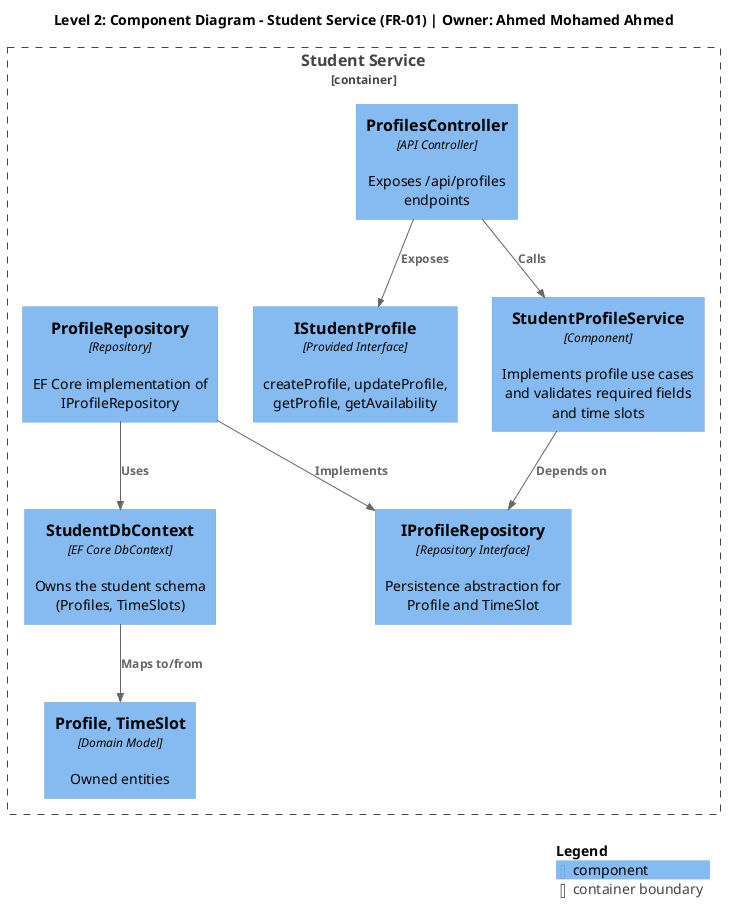

The diagram above was rendered by PlantUML. Its source (embedded in the PNG):
@startuml student-service-component-diagram
!include https://raw.githubusercontent.com/plantuml-stdlib/C4-PlantUML/master/C4_Component.puml

title Level 2: Component Diagram - Student Service (FR-01) | Owner: Ahmed Mohamed Ahmed

Container_Boundary(studentBoundary, "Student Service") {

  Component(iStudentProfile, "IStudentProfile", "Provided Interface", "createProfile, updateProfile, getProfile, getAvailability")
  Component(profilesController, "ProfilesController", "API Controller", "Exposes /api/profiles endpoints")
  Component(studentProfileService, "StudentProfileService", "Component", "Implements profile use cases and validates required fields and time slots")
  Component(iProfileRepo, "IProfileRepository", "Repository Interface", "Persistence abstraction for Profile and TimeSlot")
  Component(profileRepo, "ProfileRepository", "Repository", "EF Core implementation of IProfileRepository")
  Component(studentDb, "StudentDbContext", "EF Core DbContext", "Owns the student schema (Profiles, TimeSlots)")
  Component(domainModel, "Profile, TimeSlot", "Domain Model", "Owned entities")
}

Rel(profilesController, iStudentProfile, "Exposes")
Rel(profilesController, studentProfileService, "Calls")
Rel(studentProfileService, iProfileRepo, "Depends on")
Rel(profileRepo, iProfileRepo, "Implements")
Rel(profileRepo, studentDb, "Uses")
Rel(studentDb, domainModel, "Maps to/from")

SHOW_LEGEND()
@enduml